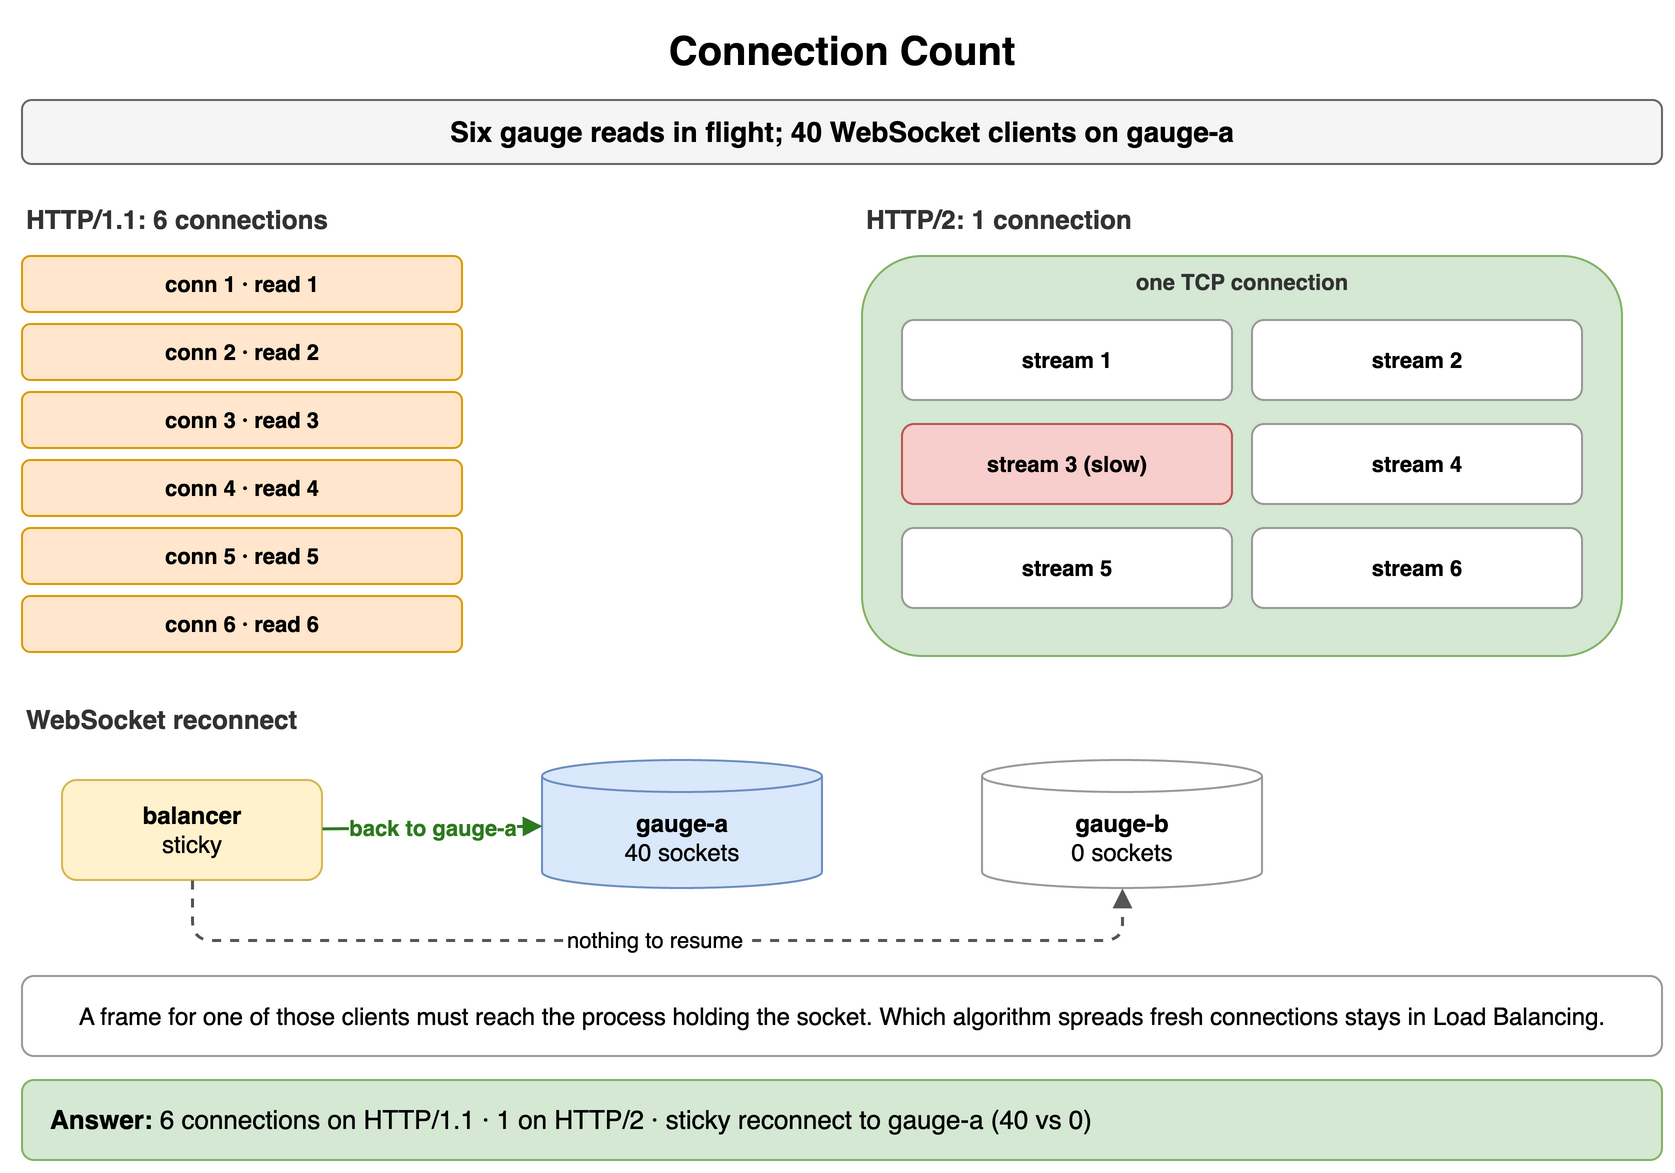

The diagram above was exported from draw.io. Its source (the exported page's mxGraphModel, read from the mxfile embedded in the PNG):
<mxGraphModel dx="900" dy="594" grid="1" gridSize="10" guides="1" tooltips="1" connect="1" arrows="1" fold="1" page="1" pageScale="1" pageWidth="900" pageHeight="594" math="0" shadow="0">
  <root>
    <mxCell id="0" />
    <mxCell id="1" parent="0" />
    <mxCell id="i1" value="Connection Count" style="text;html=1;align=center;verticalAlign=middle;whiteSpace=wrap;fontSize=20;fontStyle=1;" vertex="1" parent="1">
      <mxGeometry x="40" y="10" width="820" height="30" as="geometry" />
    </mxCell>
    <mxCell id="i2" value="Six gauge reads in flight; 40 WebSocket clients on gauge-a" style="rounded=1;whiteSpace=wrap;html=1;fillColor=#f5f5f5;strokeColor=#666666;fontStyle=1;fontSize=14;" vertex="1" parent="1">
      <mxGeometry x="40" y="50" width="820" height="32" as="geometry" />
    </mxCell>
    <mxCell id="i3" value="HTTP/1.1: 6 connections" style="text;html=1;whiteSpace=wrap;fontSize=11;align=left;verticalAlign=middle;fontSize=13;fontColor=#333333;fontStyle=1;" vertex="1" parent="1">
      <mxGeometry x="40" y="100" width="380" height="20" as="geometry" />
    </mxCell>
    <mxCell id="i4" value="conn 1 · read 1" style="rounded=1;whiteSpace=wrap;html=1;fillColor=#ffe6cc;strokeColor=#d79b00;fontSize=11;align=center;fontStyle=1;" vertex="1" parent="1">
      <mxGeometry x="40" y="128" width="220" height="28" as="geometry" />
    </mxCell>
    <mxCell id="i5" value="conn 2 · read 2" style="rounded=1;whiteSpace=wrap;html=1;fillColor=#ffe6cc;strokeColor=#d79b00;fontSize=11;align=center;fontStyle=1;" vertex="1" parent="1">
      <mxGeometry x="40" y="162" width="220" height="28" as="geometry" />
    </mxCell>
    <mxCell id="i6" value="conn 3 · read 3" style="rounded=1;whiteSpace=wrap;html=1;fillColor=#ffe6cc;strokeColor=#d79b00;fontSize=11;align=center;fontStyle=1;" vertex="1" parent="1">
      <mxGeometry x="40" y="196" width="220" height="28" as="geometry" />
    </mxCell>
    <mxCell id="i7" value="conn 4 · read 4" style="rounded=1;whiteSpace=wrap;html=1;fillColor=#ffe6cc;strokeColor=#d79b00;fontSize=11;align=center;fontStyle=1;" vertex="1" parent="1">
      <mxGeometry x="40" y="230" width="220" height="28" as="geometry" />
    </mxCell>
    <mxCell id="i8" value="conn 5 · read 5" style="rounded=1;whiteSpace=wrap;html=1;fillColor=#ffe6cc;strokeColor=#d79b00;fontSize=11;align=center;fontStyle=1;" vertex="1" parent="1">
      <mxGeometry x="40" y="264" width="220" height="28" as="geometry" />
    </mxCell>
    <mxCell id="i9" value="conn 6 · read 6" style="rounded=1;whiteSpace=wrap;html=1;fillColor=#ffe6cc;strokeColor=#d79b00;fontSize=11;align=center;fontStyle=1;" vertex="1" parent="1">
      <mxGeometry x="40" y="298" width="220" height="28" as="geometry" />
    </mxCell>
    <mxCell id="i10" value="HTTP/2: 1 connection" style="text;html=1;whiteSpace=wrap;fontSize=11;align=left;verticalAlign=middle;fontSize=13;fontColor=#333333;fontStyle=1;" vertex="1" parent="1">
      <mxGeometry x="460" y="100" width="380" height="20" as="geometry" />
    </mxCell>
    <mxCell id="i11" value="" style="rounded=1;whiteSpace=wrap;html=1;fillColor=#d5e8d4;strokeColor=#82b366;fontSize=12;align=center;fontStyle=1;" vertex="1" parent="1">
      <mxGeometry x="460" y="128" width="380" height="200" as="geometry" />
    </mxCell>
    <mxCell id="i12" value="one TCP connection" style="text;html=1;whiteSpace=wrap;fontSize=11;align=center;verticalAlign=middle;fontSize=11;fontColor=#333333;fontStyle=1;" vertex="1" parent="1">
      <mxGeometry x="460" y="132" width="380" height="18" as="geometry" />
    </mxCell>
    <mxCell id="i13" value="stream 1" style="rounded=1;whiteSpace=wrap;html=1;fillColor=#ffffff;strokeColor=#999999;fontSize=11;align=center;fontStyle=1;" vertex="1" parent="1">
      <mxGeometry x="480" y="160" width="165" height="40" as="geometry" />
    </mxCell>
    <mxCell id="i14" value="stream 2" style="rounded=1;whiteSpace=wrap;html=1;fillColor=#ffffff;strokeColor=#999999;fontSize=11;align=center;fontStyle=1;" vertex="1" parent="1">
      <mxGeometry x="655" y="160" width="165" height="40" as="geometry" />
    </mxCell>
    <mxCell id="i15" value="stream 3 (slow)" style="rounded=1;whiteSpace=wrap;html=1;fillColor=#f8cecc;strokeColor=#b85450;fontSize=11;align=center;fontStyle=1;" vertex="1" parent="1">
      <mxGeometry x="480" y="212" width="165" height="40" as="geometry" />
    </mxCell>
    <mxCell id="i16" value="stream 4" style="rounded=1;whiteSpace=wrap;html=1;fillColor=#ffffff;strokeColor=#999999;fontSize=11;align=center;fontStyle=1;" vertex="1" parent="1">
      <mxGeometry x="655" y="212" width="165" height="40" as="geometry" />
    </mxCell>
    <mxCell id="i17" value="stream 5" style="rounded=1;whiteSpace=wrap;html=1;fillColor=#ffffff;strokeColor=#999999;fontSize=11;align=center;fontStyle=1;" vertex="1" parent="1">
      <mxGeometry x="480" y="264" width="165" height="40" as="geometry" />
    </mxCell>
    <mxCell id="i18" value="stream 6" style="rounded=1;whiteSpace=wrap;html=1;fillColor=#ffffff;strokeColor=#999999;fontSize=11;align=center;fontStyle=1;" vertex="1" parent="1">
      <mxGeometry x="655" y="264" width="165" height="40" as="geometry" />
    </mxCell>
    <mxCell id="i19" value="WebSocket reconnect" style="text;html=1;whiteSpace=wrap;fontSize=11;align=left;verticalAlign=middle;fontSize=13;fontColor=#333333;fontStyle=1;" vertex="1" parent="1">
      <mxGeometry x="40" y="350" width="400" height="20" as="geometry" />
    </mxCell>
    <mxCell id="i20" value="balancer&lt;br&gt;&lt;span style='font-weight:normal'&gt;sticky&lt;/span&gt;" style="rounded=1;whiteSpace=wrap;html=1;fillColor=#fff2cc;strokeColor=#d6b656;fontSize=12;align=center;fontStyle=1;" vertex="1" parent="1">
      <mxGeometry x="60" y="390" width="130" height="50" as="geometry" />
    </mxCell>
    <mxCell id="i21" value="gauge-a&lt;br&gt;&lt;span style='font-weight:normal'&gt;40 sockets&lt;/span&gt;" style="shape=cylinder3;whiteSpace=wrap;html=1;boundedLbl=1;backgroundOutline=1;size=8;fillColor=#dae8fc;strokeColor=#6c8ebf;fontStyle=1;fontSize=12;" vertex="1" parent="1">
      <mxGeometry x="300" y="380" width="140" height="64" as="geometry" />
    </mxCell>
    <mxCell id="i22" value="gauge-b&lt;br&gt;&lt;span style='font-weight:normal'&gt;0 sockets&lt;/span&gt;" style="shape=cylinder3;whiteSpace=wrap;html=1;boundedLbl=1;backgroundOutline=1;size=8;fillColor=#ffffff;strokeColor=#999999;fontStyle=1;fontSize=12;" vertex="1" parent="1">
      <mxGeometry x="520" y="380" width="140" height="64" as="geometry" />
    </mxCell>
    <mxCell id="i23" value="back to gauge-a" style="endArrow=block;endSize=6;html=1;strokeWidth=1.5;strokeColor=#2d7a1f;fontSize=11;labelBackgroundColor=#ffffff;fontColor=#2d7a1f;fontStyle=1;" edge="1" parent="1" source="i20" target="i21">
      <mxGeometry relative="1" as="geometry" />
    </mxCell>
    <mxCell id="i24" value="nothing to resume" style="endArrow=block;endSize=6;html=1;strokeWidth=1.5;strokeColor=#555555;fontSize=11;labelBackgroundColor=#ffffff;dashed=1;" edge="1" parent="1" source="i20" target="i22">
      <mxGeometry relative="1" as="geometry">
        <Array as="points">
          <mxPoint x="125" y="470" />
          <mxPoint x="590" y="470" />
        </Array>
      </mxGeometry>
    </mxCell>
    <mxCell id="i25" value="A frame for one of those clients must reach the process holding the socket. Which algorithm spreads fresh connections stays in Load Balancing." style="rounded=1;whiteSpace=wrap;html=1;fillColor=#ffffff;strokeColor=#999999;fontSize=12;align=center;" vertex="1" parent="1">
      <mxGeometry x="40" y="488" width="820" height="40" as="geometry" />
    </mxCell>
    <mxCell id="i26" value="&lt;b&gt;Answer:&lt;/b&gt; 6 connections on HTTP/1.1 · 1 on HTTP/2 · sticky reconnect to gauge-a (40 vs 0)" style="rounded=1;whiteSpace=wrap;html=1;fillColor=#d5e8d4;strokeColor=#82b366;fontSize=13;align=left;spacingLeft=12;" vertex="1" parent="1">
      <mxGeometry x="40" y="540" width="820" height="40" as="geometry" />
    </mxCell>
  </root>
</mxGraphModel>